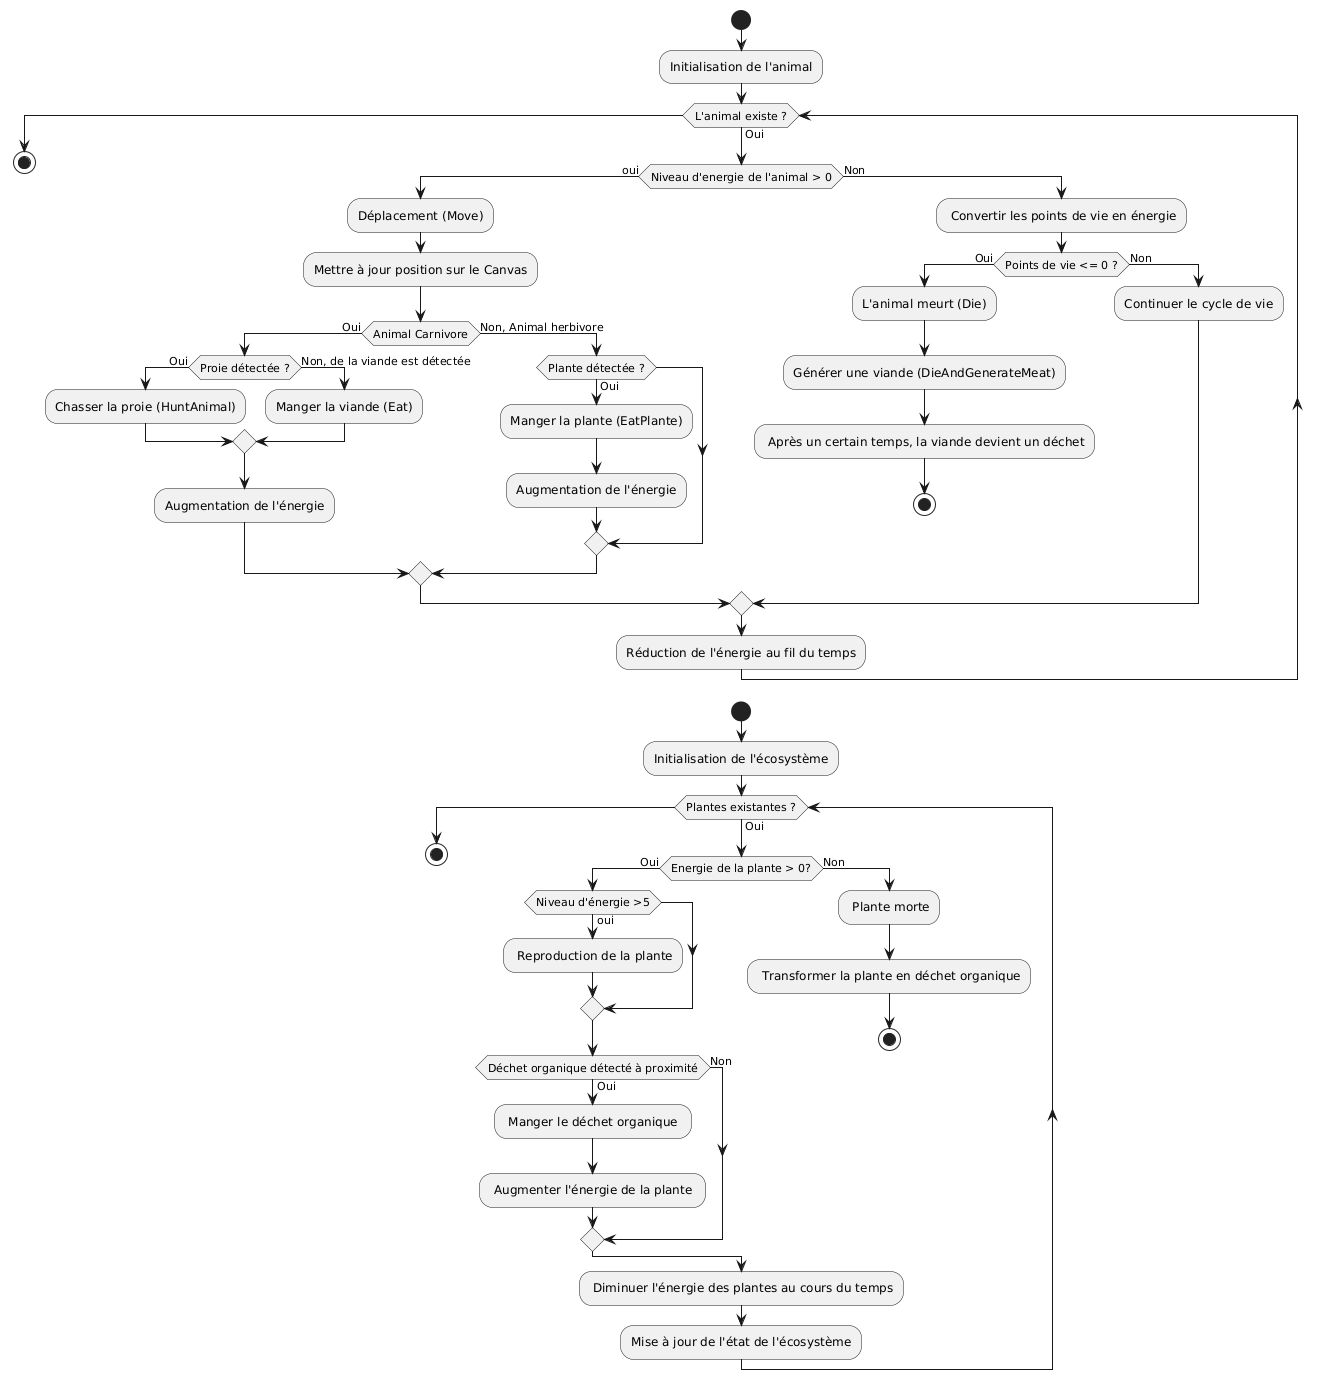

The diagram above was rendered by PlantUML. Its source (embedded in the PNG):
@startuml
start
:Initialisation de l'animal;

while (L'animal existe ?) is (Oui)
    if (Niveau d'energie de l'animal > 0) then (oui)
        :Déplacement (Move);
        :Mettre à jour position sur le Canvas;
    
    if (Animal Carnivore) then (Oui)
        if (Proie détectée ?) then (Oui)
            :Chasser la proie (HuntAnimal);
        

        else (Non, de la viande est détectée) 
            :Manger la viande (Eat);
        endif
        :Augmentation de l'énergie;
    else (Non, Animal herbivore)
        if (Plante détectée ?) then (Oui)
        :Manger la plante (EatPlante);
        :Augmentation de l'énergie;
        endif
    endif
    
    else (Non)
        : Convertir les points de vie en énergie;
        if (Points de vie <= 0 ?) then (Oui)
            :L'animal meurt (Die);
            :Générer une viande (DieAndGenerateMeat);
            : Après un certain temps, la viande devient un déchet;
            stop
        else (Non)
            :Continuer le cycle de vie;
         endif
    endif
    
    :Réduction de l'énergie au fil du temps;
    
    
endwhile

stop

start
:Initialisation de l'écosystème;

while (Plantes existantes ?) is (Oui)
    
    if (Energie de la plante > 0?) then (Oui)
        
        if (Niveau d'énergie >5) then (oui)
        : Reproduction de la plante;
        endif
        
        if (Déchet organique détecté à proximité) then (Oui)
            : Manger le déchet organique ; 
            : Augmenter l'énergie de la plante ;
        else (Non)
        endif
    
    else (Non)
        : Plante morte;
        : Transformer la plante en déchet organique;
        stop
    
    endif
    
    : Diminuer l'énergie des plantes au cours du temps;

    :Mise à jour de l'état de l'écosystème;
endwhile

stop
@enduml